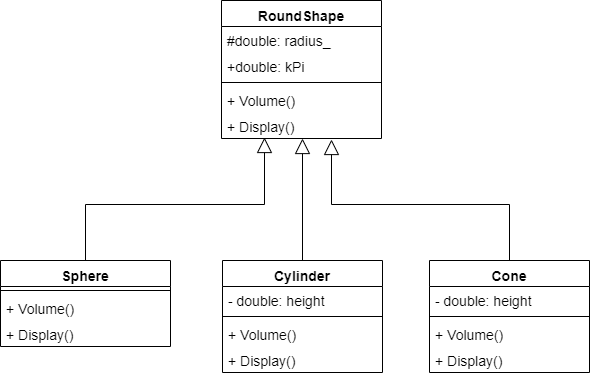

The diagram above was exported from draw.io. Its source (the exported page's mxGraphModel, read from the mxfile embedded in the PNG):
<mxGraphModel dx="668" dy="703" grid="1" gridSize="10" guides="1" tooltips="1" connect="1" arrows="1" fold="1" page="1" pageScale="1" pageWidth="850" pageHeight="1100" math="0" shadow="0">
  <root>
    <mxCell id="0" />
    <mxCell id="1" parent="0" />
    <mxCell id="ZJ2kWpyyycIEoFmS62ki-1" value="RoundShape" style="swimlane;fontStyle=1;align=center;verticalAlign=top;childLayout=stackLayout;horizontal=1;startSize=26;horizontalStack=0;resizeParent=1;resizeParentMax=0;resizeLast=0;collapsible=1;marginBottom=0;fontSize=14;" parent="1" vertex="1">
      <mxGeometry x="282" y="60" width="160" height="138" as="geometry" />
    </mxCell>
    <mxCell id="ZJ2kWpyyycIEoFmS62ki-2" value="#double: radius_" style="text;strokeColor=none;fillColor=none;align=left;verticalAlign=top;spacingLeft=4;spacingRight=4;overflow=hidden;rotatable=0;points=[[0,0.5],[1,0.5]];portConstraint=eastwest;fontSize=14;" parent="ZJ2kWpyyycIEoFmS62ki-1" vertex="1">
      <mxGeometry y="26" width="160" height="26" as="geometry" />
    </mxCell>
    <mxCell id="ZJ2kWpyyycIEoFmS62ki-5" value="+double: kPi" style="text;strokeColor=none;fillColor=none;align=left;verticalAlign=top;spacingLeft=4;spacingRight=4;overflow=hidden;rotatable=0;points=[[0,0.5],[1,0.5]];portConstraint=eastwest;fontSize=14;" parent="ZJ2kWpyyycIEoFmS62ki-1" vertex="1">
      <mxGeometry y="52" width="160" height="26" as="geometry" />
    </mxCell>
    <mxCell id="ZJ2kWpyyycIEoFmS62ki-3" value="" style="line;strokeWidth=1;fillColor=none;align=left;verticalAlign=middle;spacingTop=-1;spacingLeft=3;spacingRight=3;rotatable=0;labelPosition=right;points=[];portConstraint=eastwest;" parent="ZJ2kWpyyycIEoFmS62ki-1" vertex="1">
      <mxGeometry y="78" width="160" height="8" as="geometry" />
    </mxCell>
    <mxCell id="ZJ2kWpyyycIEoFmS62ki-13" value="+ Volume()" style="text;strokeColor=none;fillColor=none;align=left;verticalAlign=top;spacingLeft=4;spacingRight=4;overflow=hidden;rotatable=0;points=[[0,0.5],[1,0.5]];portConstraint=eastwest;fontSize=14;" parent="ZJ2kWpyyycIEoFmS62ki-1" vertex="1">
      <mxGeometry y="86" width="160" height="26" as="geometry" />
    </mxCell>
    <mxCell id="ZJ2kWpyyycIEoFmS62ki-4" value="+ Display()" style="text;strokeColor=none;fillColor=none;align=left;verticalAlign=top;spacingLeft=4;spacingRight=4;overflow=hidden;rotatable=0;points=[[0,0.5],[1,0.5]];portConstraint=eastwest;fontSize=14;" parent="ZJ2kWpyyycIEoFmS62ki-1" vertex="1">
      <mxGeometry y="112" width="160" height="26" as="geometry" />
    </mxCell>
    <mxCell id="ZJ2kWpyyycIEoFmS62ki-46" style="edgeStyle=orthogonalEdgeStyle;rounded=0;orthogonalLoop=1;jettySize=auto;html=1;entryX=0.269;entryY=0.962;entryDx=0;entryDy=0;entryPerimeter=0;fontSize=14;endArrow=block;endFill=0;endSize=13;exitX=0.5;exitY=0;exitDx=0;exitDy=0;" parent="1" source="ZJ2kWpyyycIEoFmS62ki-15" target="ZJ2kWpyyycIEoFmS62ki-4" edge="1">
      <mxGeometry relative="1" as="geometry">
        <mxPoint x="335" y="203" as="targetPoint" />
      </mxGeometry>
    </mxCell>
    <mxCell id="ZJ2kWpyyycIEoFmS62ki-15" value="Sphere" style="swimlane;fontStyle=1;align=center;verticalAlign=top;childLayout=stackLayout;horizontal=1;startSize=26;horizontalStack=0;resizeParent=1;resizeParentMax=0;resizeLast=0;collapsible=1;marginBottom=0;fontSize=14;" parent="1" vertex="1">
      <mxGeometry x="61" y="320" width="170" height="86" as="geometry" />
    </mxCell>
    <mxCell id="ZJ2kWpyyycIEoFmS62ki-19" value="" style="line;strokeWidth=1;fillColor=none;align=left;verticalAlign=middle;spacingTop=-1;spacingLeft=3;spacingRight=3;rotatable=0;labelPosition=right;points=[];portConstraint=eastwest;" parent="ZJ2kWpyyycIEoFmS62ki-15" vertex="1">
      <mxGeometry y="26" width="170" height="8" as="geometry" />
    </mxCell>
    <mxCell id="ZJ2kWpyyycIEoFmS62ki-20" value="+ Volume()" style="text;strokeColor=none;fillColor=none;align=left;verticalAlign=top;spacingLeft=4;spacingRight=4;overflow=hidden;rotatable=0;points=[[0,0.5],[1,0.5]];portConstraint=eastwest;fontSize=14;" parent="ZJ2kWpyyycIEoFmS62ki-15" vertex="1">
      <mxGeometry y="34" width="170" height="26" as="geometry" />
    </mxCell>
    <mxCell id="ZJ2kWpyyycIEoFmS62ki-21" value="+ Display()" style="text;strokeColor=none;fillColor=none;align=left;verticalAlign=top;spacingLeft=4;spacingRight=4;overflow=hidden;rotatable=0;points=[[0,0.5],[1,0.5]];portConstraint=eastwest;fontSize=14;" parent="ZJ2kWpyyycIEoFmS62ki-15" vertex="1">
      <mxGeometry y="60" width="170" height="26" as="geometry" />
    </mxCell>
    <mxCell id="ZJ2kWpyyycIEoFmS62ki-47" style="edgeStyle=orthogonalEdgeStyle;rounded=0;orthogonalLoop=1;jettySize=auto;html=1;endArrow=block;endFill=0;endSize=13;fontSize=14;entryX=0.506;entryY=1;entryDx=0;entryDy=0;entryPerimeter=0;" parent="1" source="ZJ2kWpyyycIEoFmS62ki-25" target="ZJ2kWpyyycIEoFmS62ki-4" edge="1">
      <mxGeometry relative="1" as="geometry">
        <mxPoint x="400" y="270" as="targetPoint" />
      </mxGeometry>
    </mxCell>
    <mxCell id="ZJ2kWpyyycIEoFmS62ki-25" value="Cylinder" style="swimlane;fontStyle=1;align=center;verticalAlign=top;childLayout=stackLayout;horizontal=1;startSize=26;horizontalStack=0;resizeParent=1;resizeParentMax=0;resizeLast=0;collapsible=1;marginBottom=0;fontSize=14;" parent="1" vertex="1">
      <mxGeometry x="283" y="320" width="160" height="112" as="geometry" />
    </mxCell>
    <mxCell id="ZJ2kWpyyycIEoFmS62ki-34" value="- double: height" style="text;strokeColor=none;fillColor=none;align=left;verticalAlign=top;spacingLeft=4;spacingRight=4;overflow=hidden;rotatable=0;points=[[0,0.5],[1,0.5]];portConstraint=eastwest;fontSize=14;" parent="ZJ2kWpyyycIEoFmS62ki-25" vertex="1">
      <mxGeometry y="26" width="160" height="26" as="geometry" />
    </mxCell>
    <mxCell id="ZJ2kWpyyycIEoFmS62ki-31" value="" style="line;strokeWidth=1;fillColor=none;align=left;verticalAlign=middle;spacingTop=-1;spacingLeft=3;spacingRight=3;rotatable=0;labelPosition=right;points=[];portConstraint=eastwest;" parent="ZJ2kWpyyycIEoFmS62ki-25" vertex="1">
      <mxGeometry y="52" width="160" height="8" as="geometry" />
    </mxCell>
    <mxCell id="ZJ2kWpyyycIEoFmS62ki-33" value="+ Volume()" style="text;strokeColor=none;fillColor=none;align=left;verticalAlign=top;spacingLeft=4;spacingRight=4;overflow=hidden;rotatable=0;points=[[0,0.5],[1,0.5]];portConstraint=eastwest;fontSize=14;" parent="ZJ2kWpyyycIEoFmS62ki-25" vertex="1">
      <mxGeometry y="60" width="160" height="26" as="geometry" />
    </mxCell>
    <mxCell id="ZJ2kWpyyycIEoFmS62ki-32" value="+ Display()" style="text;strokeColor=none;fillColor=none;align=left;verticalAlign=top;spacingLeft=4;spacingRight=4;overflow=hidden;rotatable=0;points=[[0,0.5],[1,0.5]];portConstraint=eastwest;fontSize=14;" parent="ZJ2kWpyyycIEoFmS62ki-25" vertex="1">
      <mxGeometry y="86" width="160" height="26" as="geometry" />
    </mxCell>
    <mxCell id="ZJ2kWpyyycIEoFmS62ki-48" style="edgeStyle=orthogonalEdgeStyle;rounded=0;orthogonalLoop=1;jettySize=auto;html=1;endArrow=block;endFill=0;endSize=13;fontSize=14;exitX=0.5;exitY=0;exitDx=0;exitDy=0;entryX=0.688;entryY=1.038;entryDx=0;entryDy=0;entryPerimeter=0;" parent="1" source="DqlWgR_IJ_CFN02KR-S1-2" target="ZJ2kWpyyycIEoFmS62ki-4" edge="1">
      <mxGeometry relative="1" as="geometry">
        <mxPoint x="490" y="415" as="sourcePoint" />
        <mxPoint x="410" y="250" as="targetPoint" />
      </mxGeometry>
    </mxCell>
    <mxCell id="DqlWgR_IJ_CFN02KR-S1-2" value="Cone" style="swimlane;fontStyle=1;align=center;verticalAlign=top;childLayout=stackLayout;horizontal=1;startSize=26;horizontalStack=0;resizeParent=1;resizeParentMax=0;resizeLast=0;collapsible=1;marginBottom=0;fontSize=14;" vertex="1" parent="1">
      <mxGeometry x="490" y="320" width="160" height="112" as="geometry" />
    </mxCell>
    <mxCell id="DqlWgR_IJ_CFN02KR-S1-3" value="- double: height" style="text;strokeColor=none;fillColor=none;align=left;verticalAlign=top;spacingLeft=4;spacingRight=4;overflow=hidden;rotatable=0;points=[[0,0.5],[1,0.5]];portConstraint=eastwest;fontSize=14;" vertex="1" parent="DqlWgR_IJ_CFN02KR-S1-2">
      <mxGeometry y="26" width="160" height="26" as="geometry" />
    </mxCell>
    <mxCell id="DqlWgR_IJ_CFN02KR-S1-4" value="" style="line;strokeWidth=1;fillColor=none;align=left;verticalAlign=middle;spacingTop=-1;spacingLeft=3;spacingRight=3;rotatable=0;labelPosition=right;points=[];portConstraint=eastwest;" vertex="1" parent="DqlWgR_IJ_CFN02KR-S1-2">
      <mxGeometry y="52" width="160" height="8" as="geometry" />
    </mxCell>
    <mxCell id="DqlWgR_IJ_CFN02KR-S1-6" value="+ Volume()" style="text;strokeColor=none;fillColor=none;align=left;verticalAlign=top;spacingLeft=4;spacingRight=4;overflow=hidden;rotatable=0;points=[[0,0.5],[1,0.5]];portConstraint=eastwest;fontSize=14;" vertex="1" parent="DqlWgR_IJ_CFN02KR-S1-2">
      <mxGeometry y="60" width="160" height="26" as="geometry" />
    </mxCell>
    <mxCell id="DqlWgR_IJ_CFN02KR-S1-5" value="+ Display()" style="text;strokeColor=none;fillColor=none;align=left;verticalAlign=top;spacingLeft=4;spacingRight=4;overflow=hidden;rotatable=0;points=[[0,0.5],[1,0.5]];portConstraint=eastwest;fontSize=14;" vertex="1" parent="DqlWgR_IJ_CFN02KR-S1-2">
      <mxGeometry y="86" width="160" height="26" as="geometry" />
    </mxCell>
  </root>
</mxGraphModel>